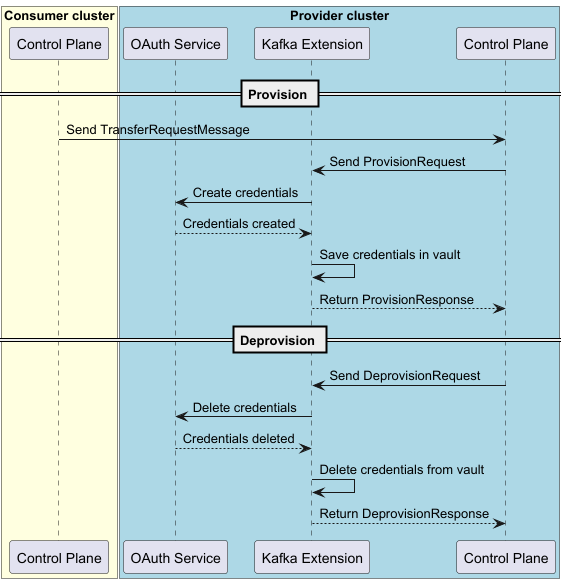

The diagram above was rendered by PlantUML. Its source (embedded in the PNG):
@startuml
box "Consumer cluster" #LightYellow
    participant "Control Plane" as ConsumerCP
end box

box "Provider cluster" #LightBlue
    participant "OAuth Service" as OAuth2
    participant "Kafka Extension" as ProviderKE
    participant "Control Plane"  as ProviderCP
end box

== Provision ==
ConsumerCP -> ProviderCP : Send TransferRequestMessage
ProviderCP -> ProviderKE : Send ProvisionRequest
ProviderKE -> OAuth2 : Create credentials
ProviderKE <-- OAuth2 : Credentials created
ProviderKE -> ProviderKE : Save credentials in vault
ProviderCP <-- ProviderKE : Return ProvisionResponse

== Deprovision ==
ProviderCP -> ProviderKE : Send DeprovisionRequest
ProviderKE -> OAuth2 : Delete credentials
ProviderKE <-- OAuth2 : Credentials deleted
ProviderKE -> ProviderKE : Delete credentials from vault
ProviderCP <-- ProviderKE : Return DeprovisionResponse
@enduml